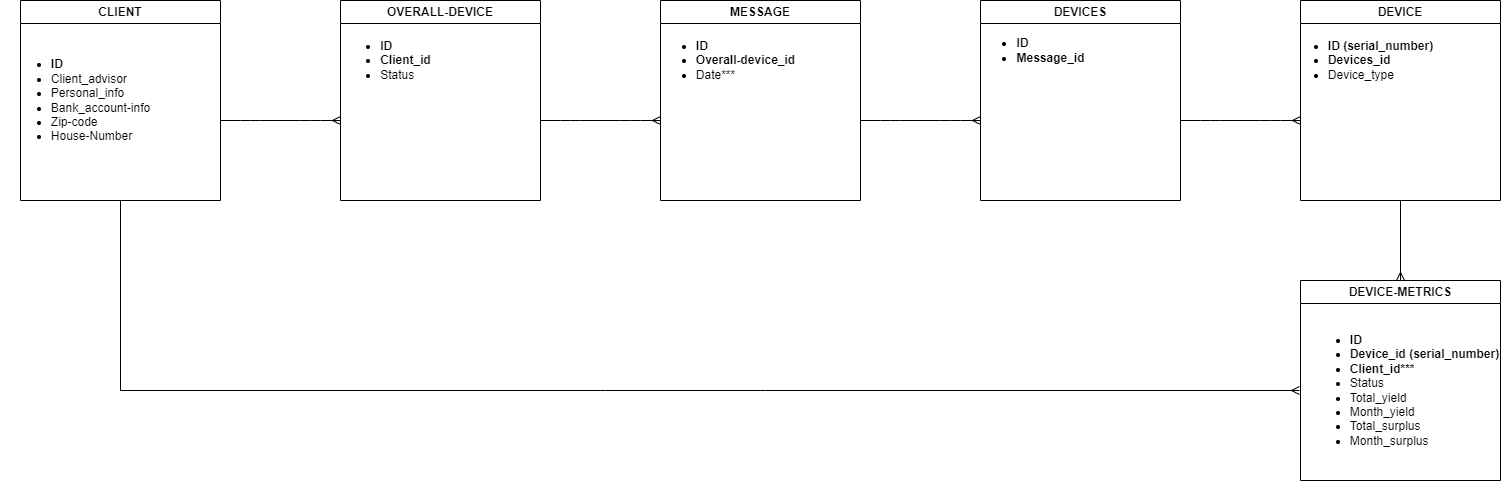

The diagram above was exported from draw.io. Its source (the exported page's mxGraphModel, read from the mxfile embedded in the PNG):
<mxGraphModel dx="1886" dy="563" grid="1" gridSize="10" guides="1" tooltips="1" connect="1" arrows="1" fold="1" page="1" pageScale="1" pageWidth="850" pageHeight="1100" math="0" shadow="0">
  <root>
    <mxCell id="0" />
    <mxCell id="1" parent="0" />
    <mxCell id="2" value="MESSAGE" style="swimlane;whiteSpace=wrap;html=1;" parent="1" vertex="1">
      <mxGeometry x="645" y="40" width="200" height="200" as="geometry" />
    </mxCell>
    <mxCell id="5" value="&lt;div style=&quot;text-align: left;&quot;&gt;&lt;ul&gt;&lt;li&gt;&lt;b&gt;ID&lt;/b&gt;&lt;/li&gt;&lt;li&gt;&lt;span style=&quot;background-color: initial;&quot;&gt;&lt;b&gt;Overall-device_id&lt;/b&gt;&lt;/span&gt;&lt;/li&gt;&lt;li&gt;Date***&lt;/li&gt;&lt;/ul&gt;&lt;/div&gt;" style="text;html=1;align=center;verticalAlign=middle;resizable=0;points=[];autosize=1;strokeColor=none;fillColor=none;" parent="2" vertex="1">
      <mxGeometry x="-15" y="10" width="160" height="100" as="geometry" />
    </mxCell>
    <mxCell id="3" value="CLIENT" style="swimlane;whiteSpace=wrap;html=1;" parent="1" vertex="1">
      <mxGeometry x="5" y="40" width="200" height="200" as="geometry" />
    </mxCell>
    <mxCell id="4" value="&lt;div style=&quot;text-align: left;&quot;&gt;&lt;ul&gt;&lt;li&gt;&lt;b&gt;ID&lt;/b&gt;&lt;/li&gt;&lt;li&gt;&lt;span style=&quot;background-color: initial;&quot;&gt;Client_advisor&lt;/span&gt;&lt;/li&gt;&lt;li&gt;&lt;span style=&quot;background-color: initial;&quot;&gt;Personal_info&lt;/span&gt;&lt;/li&gt;&lt;li&gt;&lt;span style=&quot;background-color: initial;&quot;&gt;Bank_account-info&lt;/span&gt;&lt;/li&gt;&lt;li&gt;Zip-code&lt;/li&gt;&lt;li&gt;House-Number&lt;/li&gt;&lt;/ul&gt;&lt;/div&gt;" style="text;html=1;align=center;verticalAlign=middle;resizable=0;points=[];autosize=1;strokeColor=none;fillColor=none;" parent="3" vertex="1">
      <mxGeometry x="-20" y="20" width="160" height="160" as="geometry" />
    </mxCell>
    <mxCell id="6" value="OVERALL-DEVICE" style="swimlane;whiteSpace=wrap;html=1;" parent="1" vertex="1">
      <mxGeometry x="325" y="40" width="200" height="200" as="geometry" />
    </mxCell>
    <mxCell id="7" value="&lt;div style=&quot;text-align: left;&quot;&gt;&lt;ul&gt;&lt;li&gt;&lt;b&gt;ID&lt;/b&gt;&lt;/li&gt;&lt;li&gt;&lt;b&gt;Client_id&lt;/b&gt;&lt;/li&gt;&lt;li&gt;Status&lt;/li&gt;&lt;/ul&gt;&lt;/div&gt;" style="text;html=1;align=center;verticalAlign=middle;resizable=0;points=[];autosize=1;strokeColor=none;fillColor=none;" parent="6" vertex="1">
      <mxGeometry x="-10" y="10" width="110" height="100" as="geometry" />
    </mxCell>
    <mxCell id="8" value="DEVICES" style="swimlane;whiteSpace=wrap;html=1;" parent="1" vertex="1">
      <mxGeometry x="965" y="40" width="200" height="200" as="geometry" />
    </mxCell>
    <mxCell id="10" value="DEVICE" style="swimlane;whiteSpace=wrap;html=1;background=white;" parent="1" vertex="1">
      <mxGeometry x="1285" y="40" width="200" height="200" as="geometry" />
    </mxCell>
    <mxCell id="11" value="&lt;div style=&quot;text-align: left;&quot;&gt;&lt;ul&gt;&lt;li&gt;&lt;b&gt;ID (serial_number)&lt;/b&gt;&lt;/li&gt;&lt;li&gt;&lt;b&gt;Devices_id&lt;/b&gt;&lt;/li&gt;&lt;li&gt;Device_type&lt;/li&gt;&lt;/ul&gt;&lt;/div&gt;" style="text;html=1;align=center;verticalAlign=middle;resizable=0;points=[];autosize=1;strokeColor=none;fillColor=none;" parent="10" vertex="1">
      <mxGeometry x="-25" y="10" width="170" height="100" as="geometry" />
    </mxCell>
    <mxCell id="12" value="DEVICE-METRICS" style="swimlane;whiteSpace=wrap;html=1;" parent="1" vertex="1">
      <mxGeometry x="1285" y="320" width="200" height="200" as="geometry" />
    </mxCell>
    <mxCell id="13" value="&lt;div style=&quot;text-align: left;&quot;&gt;&lt;ul&gt;&lt;li&gt;&lt;b&gt;ID&lt;/b&gt;&lt;/li&gt;&lt;li&gt;&lt;b&gt;Device_id (serial_number)&lt;/b&gt;&lt;/li&gt;&lt;li&gt;&lt;b&gt;Client_id***&lt;/b&gt;&lt;/li&gt;&lt;li&gt;Status&lt;/li&gt;&lt;li&gt;Total_yield&lt;/li&gt;&lt;li&gt;Month_yield&lt;/li&gt;&lt;li&gt;Total_surplus&lt;/li&gt;&lt;li&gt;Month_surplus&lt;/li&gt;&lt;/ul&gt;&lt;/div&gt;" style="text;html=1;align=center;verticalAlign=middle;resizable=0;points=[];autosize=1;strokeColor=none;fillColor=none;" parent="12" vertex="1">
      <mxGeometry x="-1" y="10" width="210" height="200" as="geometry" />
    </mxCell>
    <mxCell id="22" value="" style="edgeStyle=entityRelationEdgeStyle;fontSize=12;html=1;endArrow=ERmany;" parent="1" edge="1">
      <mxGeometry width="100" height="100" relative="1" as="geometry">
        <mxPoint x="205" y="160" as="sourcePoint" />
        <mxPoint x="325" y="160" as="targetPoint" />
      </mxGeometry>
    </mxCell>
    <mxCell id="24" value="" style="edgeStyle=entityRelationEdgeStyle;fontSize=12;html=1;startArrow=none;endArrow=ERmany;" parent="1" edge="1">
      <mxGeometry width="100" height="100" relative="1" as="geometry">
        <mxPoint x="525" y="160" as="sourcePoint" />
        <mxPoint x="645" y="160" as="targetPoint" />
      </mxGeometry>
    </mxCell>
    <mxCell id="32" value="" style="endArrow=none;html=1;rounded=0;startArrow=none;endArrow=ERmany;entryX=0.5;entryY=0;entryDx=0;entryDy=0;exitX=0.5;exitY=1;exitDx=0;exitDy=0;" parent="1" source="10" target="12" edge="1">
      <mxGeometry relative="1" as="geometry">
        <mxPoint x="579.5" y="761" as="sourcePoint" />
        <mxPoint x="580" y="801" as="targetPoint" />
        <Array as="points" />
      </mxGeometry>
    </mxCell>
    <mxCell id="33" value="" style="edgeStyle=entityRelationEdgeStyle;fontSize=12;html=1;startArrow=none;endArrow=ERmany;" parent="1" edge="1">
      <mxGeometry width="100" height="100" relative="1" as="geometry">
        <mxPoint x="845" y="160" as="sourcePoint" />
        <mxPoint x="965" y="160" as="targetPoint" />
      </mxGeometry>
    </mxCell>
    <mxCell id="34" value="" style="edgeStyle=entityRelationEdgeStyle;fontSize=12;html=1;startArrow=none;endArrow=ERmany;" parent="1" edge="1">
      <mxGeometry width="100" height="100" relative="1" as="geometry">
        <mxPoint x="1165" y="160" as="sourcePoint" />
        <mxPoint x="1285" y="160" as="targetPoint" />
      </mxGeometry>
    </mxCell>
    <mxCell id="35" value="" style="endArrow=none;html=1;rounded=0;startArrow=none;endArrow=ERmany;exitX=0.5;exitY=1;exitDx=0;exitDy=0;" parent="1" source="3" target="13" edge="1">
      <mxGeometry relative="1" as="geometry">
        <mxPoint x="75.428466796875" y="240" as="sourcePoint" />
        <mxPoint x="1210" y="470" as="targetPoint" />
        <Array as="points">
          <mxPoint x="105" y="430" />
          <mxPoint x="590" y="430" />
          <mxPoint x="750" y="430" />
        </Array>
      </mxGeometry>
    </mxCell>
    <mxCell id="9" value="&lt;div style=&quot;text-align: left;&quot;&gt;&lt;ul&gt;&lt;li&gt;&lt;b&gt;ID&lt;/b&gt;&lt;/li&gt;&lt;li&gt;&lt;b&gt;Message_id&lt;/b&gt;&lt;/li&gt;&lt;/ul&gt;&lt;/div&gt;" style="text;html=1;align=center;verticalAlign=middle;resizable=0;points=[];autosize=1;strokeColor=none;fillColor=none;" parent="1" vertex="1">
      <mxGeometry x="950" y="50" width="130" height="80" as="geometry" />
    </mxCell>
  </root>
</mxGraphModel>